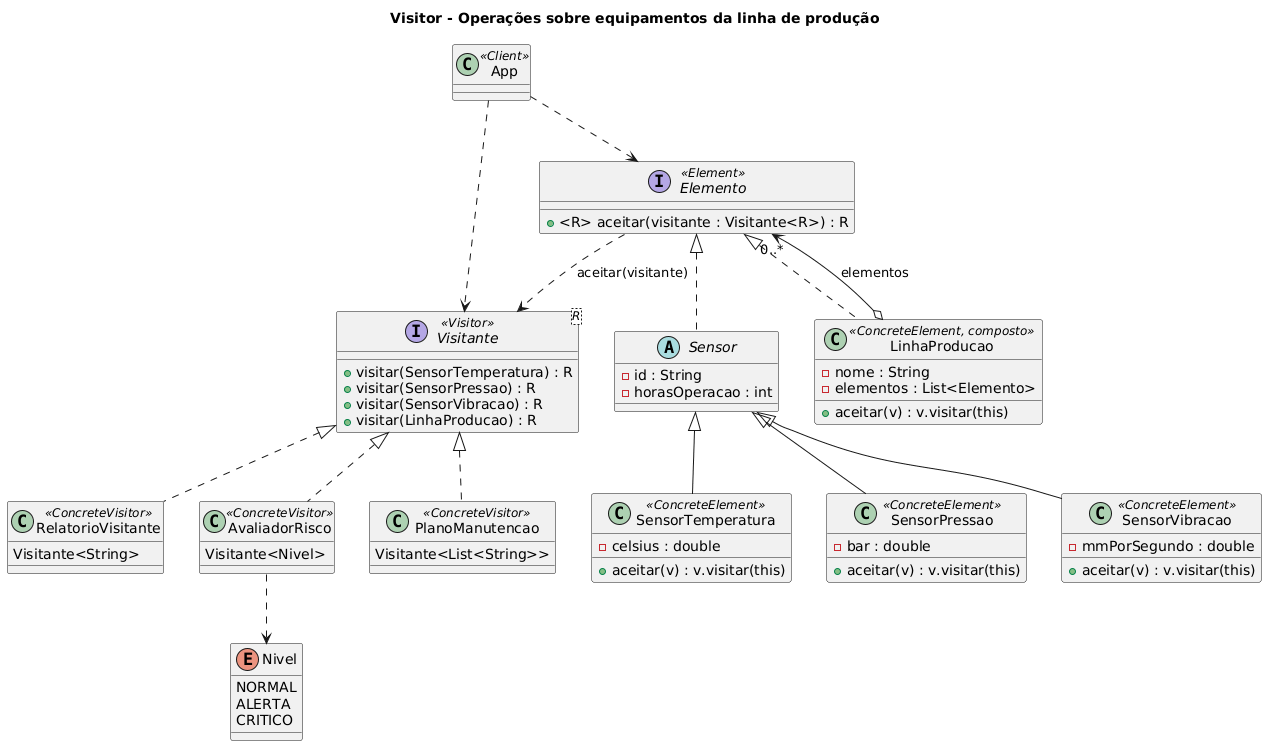

The diagram above was rendered by PlantUML. Its source (embedded in the PNG):
@startuml
title Visitor - Operações sobre equipamentos da linha de produção

enum Nivel {
  NORMAL
  ALERTA
  CRITICO
}

interface "Visitante<R>" as Visitante <<Visitor>> {
  +visitar(SensorTemperatura) : R
  +visitar(SensorPressao) : R
  +visitar(SensorVibracao) : R
  +visitar(LinhaProducao) : R
}

interface Elemento <<Element>> {
  +<R> aceitar(visitante : Visitante<R>) : R
}

abstract class Sensor {
  -id : String
  -horasOperacao : int
}

class SensorTemperatura <<ConcreteElement>> {
  -celsius : double
  +aceitar(v) : v.visitar(this)
}

class SensorPressao <<ConcreteElement>> {
  -bar : double
  +aceitar(v) : v.visitar(this)
}

class SensorVibracao <<ConcreteElement>> {
  -mmPorSegundo : double
  +aceitar(v) : v.visitar(this)
}

class LinhaProducao <<ConcreteElement, composto>> {
  -nome : String
  -elementos : List<Elemento>
  +aceitar(v) : v.visitar(this)
}

class RelatorioVisitante <<ConcreteVisitor>> {
  Visitante<String>
}

class AvaliadorRisco <<ConcreteVisitor>> {
  Visitante<Nivel>
}

class PlanoManutencao <<ConcreteVisitor>> {
  Visitante<List<String>>
}

class App <<Client>>

Elemento <|.. Sensor
Elemento <|.. LinhaProducao
Sensor <|-- SensorTemperatura
Sensor <|-- SensorPressao
Sensor <|-- SensorVibracao

LinhaProducao o--> "0..*" Elemento : elementos

Visitante <|.. RelatorioVisitante
Visitante <|.. AvaliadorRisco
Visitante <|.. PlanoManutencao

Elemento ..> Visitante : aceitar(visitante)
AvaliadorRisco ..> Nivel
App ..> Elemento
App ..> Visitante
@enduml